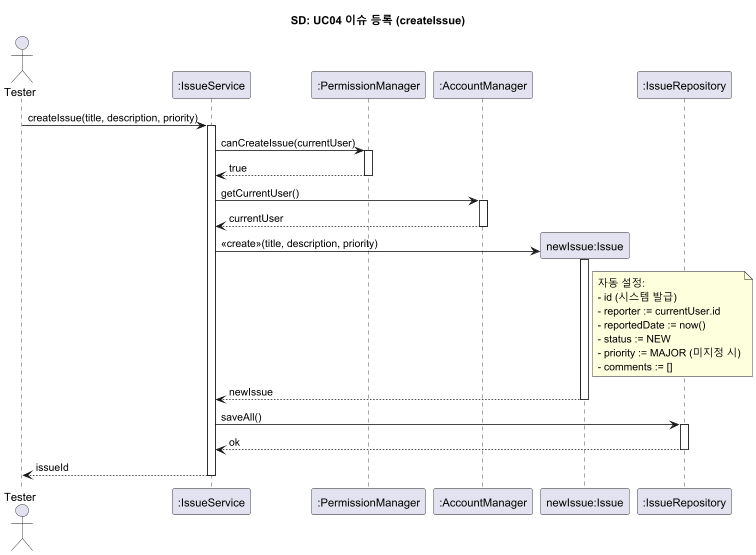

The diagram above was rendered by PlantUML. Its source (embedded in the PNG):
@startuml SD_UC04_RegisterIssue
title SD: UC04 이슈 등록 (createIssue)

actor Tester as t
participant ":IssueService" as svc
participant ":PermissionManager" as perm
participant ":AccountManager" as acc
participant "newIssue:Issue" as iss
participant ":IssueRepository" as repo

t -> svc : createIssue(title, description, priority)
activate svc

svc -> perm : canCreateIssue(currentUser)
activate perm
perm --> svc : true
deactivate perm

svc -> acc : getCurrentUser()
activate acc
acc --> svc : currentUser
deactivate acc

create iss
svc -> iss : <<create>>(title, description, priority)
activate iss
note right of iss
  자동 설정:
  - id (시스템 발급)
  - reporter := currentUser.id
  - reportedDate := now()
  - status := NEW
  - priority := MAJOR (미지정 시)
  - comments := []
end note
iss --> svc : newIssue
deactivate iss

svc -> repo : saveAll()
activate repo
repo --> svc : ok
deactivate repo

svc --> t : issueId
deactivate svc

@enduml